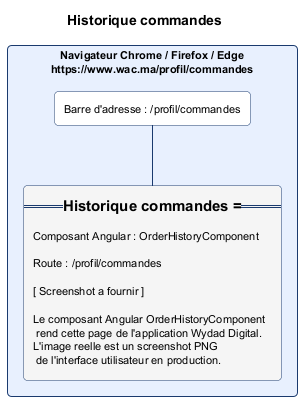

The diagram above was rendered by PlantUML. Its source (embedded in the PNG):
@startuml historique_commandes.png
skinparam backgroundColor #FFFFFF
skinparam defaultFontSize 11
skinparam rectangle {
  RoundCorner 8
  BorderColor #1A3A6E
  BackgroundColor #FAFAFA
}
title Historique commandes

rectangle "Navigateur Chrome / Firefox / Edge\nhttps://www.wac.ma/profil/commandes" as NAV #E8F0FE {
  rectangle "Barre d'adresse : /profil/commandes" as BAR #FFFFFF
  rectangle "=== Historique commandes ===\n\nComposant Angular : OrderHistoryComponent\n\nRoute : /profil/commandes\n\n[ Screenshot a fournir ]\n\nLe composant Angular OrderHistoryComponent\n rend cette page de l'application Wydad Digital.\nL'image reelle est un screenshot PNG\n de l'interface utilisateur en production." as CONTENT #F5F5F5
}
BAR -[#1A3A6E]- CONTENT
@enduml